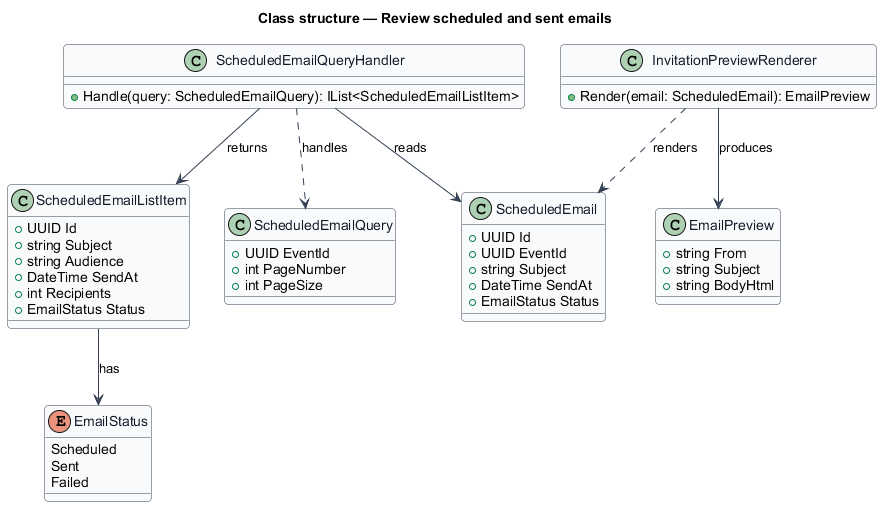

The diagram above was rendered by PlantUML. Its source (embedded in the PNG):
@startuml
' --- shared skin header ---
skinparam backgroundColor #FFFFFF
skinparam shadowing false
skinparam roundcorner 8
skinparam defaultFontName Arial
skinparam ArrowColor #344054
skinparam class {
  BorderColor #344054
  FontColor #101828
  BackgroundColor #F9FAFB
}
' --------------------------
title Class structure — Review scheduled and sent emails

enum EmailStatus {
  Scheduled
  Sent
  Failed
}

class ScheduledEmail {
  +UUID Id
  +UUID EventId
  +string Subject
  +DateTime SendAt
  +EmailStatus Status
}

class ScheduledEmailQuery {
  +UUID EventId
  +int PageNumber
  +int PageSize
}

class ScheduledEmailQueryHandler {
  +Handle(query: ScheduledEmailQuery): IList<ScheduledEmailListItem>
}

class ScheduledEmailListItem {
  +UUID Id
  +string Subject
  +string Audience
  +DateTime SendAt
  +int Recipients
  +EmailStatus Status
}

class InvitationPreviewRenderer {
  +Render(email: ScheduledEmail): EmailPreview
}

class EmailPreview {
  +string From
  +string Subject
  +string BodyHtml
}

ScheduledEmailQueryHandler ..> ScheduledEmailQuery : handles
ScheduledEmailQueryHandler --> ScheduledEmail : reads
ScheduledEmailQueryHandler --> ScheduledEmailListItem : returns
ScheduledEmailListItem --> EmailStatus : has
InvitationPreviewRenderer ..> ScheduledEmail : renders
InvitationPreviewRenderer --> EmailPreview : produces
@enduml